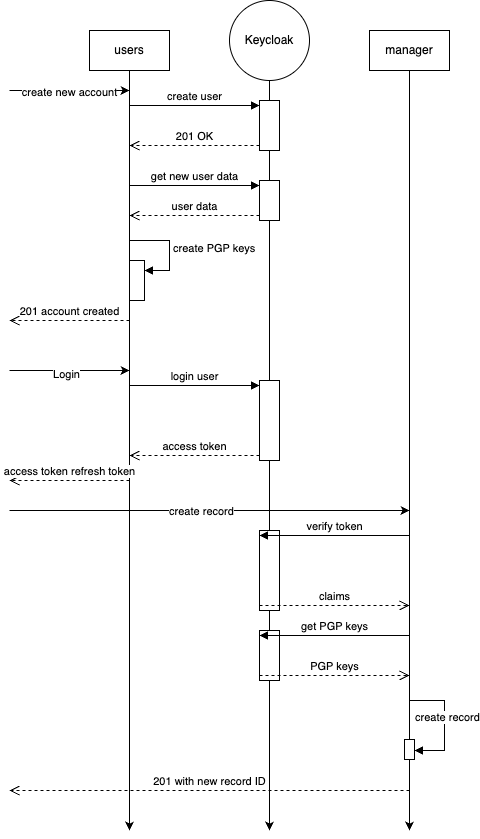

The diagram above was exported from draw.io. Its source (the exported page's mxGraphModel, read from the mxfile embedded in the PNG):
<mxGraphModel dx="1026" dy="592" grid="1" gridSize="10" guides="1" tooltips="1" connect="1" arrows="1" fold="1" page="1" pageScale="1" pageWidth="827" pageHeight="1169" math="0" shadow="0">
  <root>
    <mxCell id="0" />
    <mxCell id="1" parent="0" />
    <mxCell id="7hmJQwYl-C-D9lWjAlUo-4" style="edgeStyle=orthogonalEdgeStyle;rounded=0;orthogonalLoop=1;jettySize=auto;html=1;exitX=0.5;exitY=1;exitDx=0;exitDy=0;" edge="1" parent="1" source="7hmJQwYl-C-D9lWjAlUo-1">
      <mxGeometry relative="1" as="geometry">
        <mxPoint x="240" y="920" as="targetPoint" />
      </mxGeometry>
    </mxCell>
    <mxCell id="7hmJQwYl-C-D9lWjAlUo-1" value="users" style="rounded=0;whiteSpace=wrap;html=1;" vertex="1" parent="1">
      <mxGeometry x="200" y="120" width="80" height="40" as="geometry" />
    </mxCell>
    <mxCell id="7hmJQwYl-C-D9lWjAlUo-6" style="edgeStyle=orthogonalEdgeStyle;rounded=0;orthogonalLoop=1;jettySize=auto;html=1;exitX=0.5;exitY=1;exitDx=0;exitDy=0;" edge="1" parent="1" source="7hmJQwYl-C-D9lWjAlUo-2">
      <mxGeometry relative="1" as="geometry">
        <mxPoint x="520" y="920" as="targetPoint" />
      </mxGeometry>
    </mxCell>
    <mxCell id="7hmJQwYl-C-D9lWjAlUo-2" value="manager" style="rounded=0;whiteSpace=wrap;html=1;" vertex="1" parent="1">
      <mxGeometry x="480" y="120" width="80" height="40" as="geometry" />
    </mxCell>
    <mxCell id="7hmJQwYl-C-D9lWjAlUo-5" style="edgeStyle=orthogonalEdgeStyle;rounded=0;orthogonalLoop=1;jettySize=auto;html=1;exitX=0.5;exitY=1;exitDx=0;exitDy=0;" edge="1" parent="1" source="7hmJQwYl-C-D9lWjAlUo-3">
      <mxGeometry relative="1" as="geometry">
        <mxPoint x="380" y="920" as="targetPoint" />
      </mxGeometry>
    </mxCell>
    <mxCell id="7hmJQwYl-C-D9lWjAlUo-3" value="Keycloak" style="ellipse;whiteSpace=wrap;html=1;aspect=fixed;" vertex="1" parent="1">
      <mxGeometry x="340" y="90" width="80" height="80" as="geometry" />
    </mxCell>
    <mxCell id="7hmJQwYl-C-D9lWjAlUo-10" value="" style="html=1;points=[[0,0,0,0,5],[0,1,0,0,-5],[1,0,0,0,5],[1,1,0,0,-5]];perimeter=orthogonalPerimeter;outlineConnect=0;targetShapes=umlLifeline;portConstraint=eastwest;newEdgeStyle={&quot;curved&quot;:0,&quot;rounded&quot;:0};" vertex="1" parent="1">
      <mxGeometry x="370" y="190" width="20" height="50" as="geometry" />
    </mxCell>
    <mxCell id="7hmJQwYl-C-D9lWjAlUo-11" value="create user" style="html=1;verticalAlign=bottom;endArrow=block;curved=0;rounded=0;entryX=0;entryY=0;entryDx=0;entryDy=5;" edge="1" target="7hmJQwYl-C-D9lWjAlUo-10" parent="1">
      <mxGeometry relative="1" as="geometry">
        <mxPoint x="240" y="195" as="sourcePoint" />
      </mxGeometry>
    </mxCell>
    <mxCell id="7hmJQwYl-C-D9lWjAlUo-12" value="201 OK" style="html=1;verticalAlign=bottom;endArrow=open;dashed=1;endSize=8;curved=0;rounded=0;exitX=0;exitY=1;exitDx=0;exitDy=-5;" edge="1" source="7hmJQwYl-C-D9lWjAlUo-10" parent="1">
      <mxGeometry relative="1" as="geometry">
        <mxPoint x="240" y="235" as="targetPoint" />
      </mxGeometry>
    </mxCell>
    <mxCell id="7hmJQwYl-C-D9lWjAlUo-13" value="" style="html=1;points=[[0,0,0,0,5],[0,1,0,0,-5],[1,0,0,0,5],[1,1,0,0,-5]];perimeter=orthogonalPerimeter;outlineConnect=0;targetShapes=umlLifeline;portConstraint=eastwest;newEdgeStyle={&quot;curved&quot;:0,&quot;rounded&quot;:0};" vertex="1" parent="1">
      <mxGeometry x="370" y="270" width="20" height="40" as="geometry" />
    </mxCell>
    <mxCell id="7hmJQwYl-C-D9lWjAlUo-14" value="get new user data" style="html=1;verticalAlign=bottom;endArrow=block;curved=0;rounded=0;entryX=0;entryY=0;entryDx=0;entryDy=5;" edge="1" target="7hmJQwYl-C-D9lWjAlUo-13" parent="1">
      <mxGeometry relative="1" as="geometry">
        <mxPoint x="240" y="275" as="sourcePoint" />
      </mxGeometry>
    </mxCell>
    <mxCell id="7hmJQwYl-C-D9lWjAlUo-15" value="user data" style="html=1;verticalAlign=bottom;endArrow=open;dashed=1;endSize=8;curved=0;rounded=0;exitX=0;exitY=1;exitDx=0;exitDy=-5;" edge="1" source="7hmJQwYl-C-D9lWjAlUo-13" parent="1">
      <mxGeometry relative="1" as="geometry">
        <mxPoint x="240" y="305" as="targetPoint" />
      </mxGeometry>
    </mxCell>
    <mxCell id="7hmJQwYl-C-D9lWjAlUo-16" value="" style="html=1;points=[[0,0,0,0,5],[0,1,0,0,-5],[1,0,0,0,5],[1,1,0,0,-5]];perimeter=orthogonalPerimeter;outlineConnect=0;targetShapes=umlLifeline;portConstraint=eastwest;newEdgeStyle={&quot;curved&quot;:0,&quot;rounded&quot;:0};" vertex="1" parent="1">
      <mxGeometry x="240" y="350" width="15" height="40" as="geometry" />
    </mxCell>
    <mxCell id="7hmJQwYl-C-D9lWjAlUo-17" value="create PGP keys" style="html=1;align=left;spacingLeft=2;endArrow=block;rounded=0;edgeStyle=orthogonalEdgeStyle;curved=0;rounded=0;" edge="1" target="7hmJQwYl-C-D9lWjAlUo-16" parent="1">
      <mxGeometry relative="1" as="geometry">
        <mxPoint x="240" y="330" as="sourcePoint" />
        <Array as="points">
          <mxPoint x="280" y="360" />
        </Array>
      </mxGeometry>
    </mxCell>
    <mxCell id="7hmJQwYl-C-D9lWjAlUo-19" value="201 account created" style="html=1;verticalAlign=bottom;endArrow=open;dashed=1;endSize=8;curved=0;rounded=0;" edge="1" parent="1">
      <mxGeometry relative="1" as="geometry">
        <mxPoint x="240" y="410" as="sourcePoint" />
        <mxPoint x="120" y="410" as="targetPoint" />
      </mxGeometry>
    </mxCell>
    <mxCell id="7hmJQwYl-C-D9lWjAlUo-20" value="" style="endArrow=classic;html=1;rounded=0;" edge="1" parent="1">
      <mxGeometry width="50" height="50" relative="1" as="geometry">
        <mxPoint x="120" y="180" as="sourcePoint" />
        <mxPoint x="240" y="180" as="targetPoint" />
      </mxGeometry>
    </mxCell>
    <mxCell id="7hmJQwYl-C-D9lWjAlUo-21" value="create new account" style="edgeLabel;html=1;align=center;verticalAlign=middle;resizable=0;points=[];" vertex="1" connectable="0" parent="7hmJQwYl-C-D9lWjAlUo-20">
      <mxGeometry x="-0.0167" y="-1" relative="1" as="geometry">
        <mxPoint as="offset" />
      </mxGeometry>
    </mxCell>
    <mxCell id="7hmJQwYl-C-D9lWjAlUo-22" value="" style="endArrow=classic;html=1;rounded=0;" edge="1" parent="1">
      <mxGeometry width="50" height="50" relative="1" as="geometry">
        <mxPoint x="120" y="460" as="sourcePoint" />
        <mxPoint x="240" y="460" as="targetPoint" />
      </mxGeometry>
    </mxCell>
    <mxCell id="7hmJQwYl-C-D9lWjAlUo-23" value="Login" style="edgeLabel;html=1;align=center;verticalAlign=middle;resizable=0;points=[];" vertex="1" connectable="0" parent="7hmJQwYl-C-D9lWjAlUo-22">
      <mxGeometry x="-0.0667" y="-3" relative="1" as="geometry">
        <mxPoint as="offset" />
      </mxGeometry>
    </mxCell>
    <mxCell id="7hmJQwYl-C-D9lWjAlUo-24" value="" style="html=1;points=[[0,0,0,0,5],[0,1,0,0,-5],[1,0,0,0,5],[1,1,0,0,-5]];perimeter=orthogonalPerimeter;outlineConnect=0;targetShapes=umlLifeline;portConstraint=eastwest;newEdgeStyle={&quot;curved&quot;:0,&quot;rounded&quot;:0};" vertex="1" parent="1">
      <mxGeometry x="370" y="470" width="20" height="80" as="geometry" />
    </mxCell>
    <mxCell id="7hmJQwYl-C-D9lWjAlUo-25" value="login user" style="html=1;verticalAlign=bottom;endArrow=block;curved=0;rounded=0;entryX=0;entryY=0;entryDx=0;entryDy=5;" edge="1" target="7hmJQwYl-C-D9lWjAlUo-24" parent="1">
      <mxGeometry relative="1" as="geometry">
        <mxPoint x="240" y="475" as="sourcePoint" />
      </mxGeometry>
    </mxCell>
    <mxCell id="7hmJQwYl-C-D9lWjAlUo-26" value="access token" style="html=1;verticalAlign=bottom;endArrow=open;dashed=1;endSize=8;curved=0;rounded=0;exitX=0;exitY=1;exitDx=0;exitDy=-5;" edge="1" source="7hmJQwYl-C-D9lWjAlUo-24" parent="1">
      <mxGeometry relative="1" as="geometry">
        <mxPoint x="240" y="545" as="targetPoint" />
      </mxGeometry>
    </mxCell>
    <mxCell id="7hmJQwYl-C-D9lWjAlUo-27" value="access token refresh token" style="html=1;verticalAlign=bottom;endArrow=open;dashed=1;endSize=8;curved=0;rounded=0;" edge="1" parent="1">
      <mxGeometry relative="1" as="geometry">
        <mxPoint x="240" y="570" as="sourcePoint" />
        <mxPoint x="120" y="570" as="targetPoint" />
      </mxGeometry>
    </mxCell>
    <mxCell id="7hmJQwYl-C-D9lWjAlUo-28" value="" style="endArrow=classic;html=1;rounded=0;" edge="1" parent="1">
      <mxGeometry width="50" height="50" relative="1" as="geometry">
        <mxPoint x="120" y="600" as="sourcePoint" />
        <mxPoint x="520" y="600" as="targetPoint" />
      </mxGeometry>
    </mxCell>
    <mxCell id="7hmJQwYl-C-D9lWjAlUo-29" value="create record" style="edgeLabel;html=1;align=center;verticalAlign=middle;resizable=0;points=[];" vertex="1" connectable="0" parent="7hmJQwYl-C-D9lWjAlUo-28">
      <mxGeometry x="-0.0444" relative="1" as="geometry">
        <mxPoint as="offset" />
      </mxGeometry>
    </mxCell>
    <mxCell id="7hmJQwYl-C-D9lWjAlUo-31" value="" style="html=1;points=[[0,0,0,0,5],[0,1,0,0,-5],[1,0,0,0,5],[1,1,0,0,-5]];perimeter=orthogonalPerimeter;outlineConnect=0;targetShapes=umlLifeline;portConstraint=eastwest;newEdgeStyle={&quot;curved&quot;:0,&quot;rounded&quot;:0};" vertex="1" parent="1">
      <mxGeometry x="370" y="620" width="20" height="80" as="geometry" />
    </mxCell>
    <mxCell id="7hmJQwYl-C-D9lWjAlUo-32" value="verify token" style="html=1;verticalAlign=bottom;endArrow=block;curved=0;rounded=0;entryX=0;entryY=0;entryDx=0;entryDy=5;" edge="1" target="7hmJQwYl-C-D9lWjAlUo-31" parent="1">
      <mxGeometry relative="1" as="geometry">
        <mxPoint x="520" y="625" as="sourcePoint" />
      </mxGeometry>
    </mxCell>
    <mxCell id="7hmJQwYl-C-D9lWjAlUo-33" value="claims" style="html=1;verticalAlign=bottom;endArrow=open;dashed=1;endSize=8;curved=0;rounded=0;exitX=0;exitY=1;exitDx=0;exitDy=-5;" edge="1" source="7hmJQwYl-C-D9lWjAlUo-31" parent="1">
      <mxGeometry relative="1" as="geometry">
        <mxPoint x="520" y="695" as="targetPoint" />
      </mxGeometry>
    </mxCell>
    <mxCell id="7hmJQwYl-C-D9lWjAlUo-37" value="" style="html=1;points=[[0,0,0,0,5],[0,1,0,0,-5],[1,0,0,0,5],[1,1,0,0,-5]];perimeter=orthogonalPerimeter;outlineConnect=0;targetShapes=umlLifeline;portConstraint=eastwest;newEdgeStyle={&quot;curved&quot;:0,&quot;rounded&quot;:0};" vertex="1" parent="1">
      <mxGeometry x="515" y="829" width="10" height="20" as="geometry" />
    </mxCell>
    <mxCell id="7hmJQwYl-C-D9lWjAlUo-38" value="" style="html=1;align=left;spacingLeft=2;endArrow=block;rounded=0;edgeStyle=orthogonalEdgeStyle;curved=0;rounded=0;" edge="1" parent="1">
      <mxGeometry relative="1" as="geometry">
        <mxPoint x="520" y="731" as="sourcePoint" />
        <Array as="points">
          <mxPoint x="520" y="790" />
          <mxPoint x="555" y="790" />
          <mxPoint x="555" y="840" />
        </Array>
        <mxPoint x="525" y="840" as="targetPoint" />
      </mxGeometry>
    </mxCell>
    <mxCell id="7hmJQwYl-C-D9lWjAlUo-43" value="create record" style="edgeLabel;html=1;align=center;verticalAlign=middle;resizable=0;points=[];" vertex="1" connectable="0" parent="7hmJQwYl-C-D9lWjAlUo-38">
      <mxGeometry x="0.2644" y="2" relative="1" as="geometry">
        <mxPoint as="offset" />
      </mxGeometry>
    </mxCell>
    <mxCell id="7hmJQwYl-C-D9lWjAlUo-44" value="" style="html=1;points=[[0,0,0,0,5],[0,1,0,0,-5],[1,0,0,0,5],[1,1,0,0,-5]];perimeter=orthogonalPerimeter;outlineConnect=0;targetShapes=umlLifeline;portConstraint=eastwest;newEdgeStyle={&quot;curved&quot;:0,&quot;rounded&quot;:0};" vertex="1" parent="1">
      <mxGeometry x="370" y="720" width="20" height="50" as="geometry" />
    </mxCell>
    <mxCell id="7hmJQwYl-C-D9lWjAlUo-45" value="get PGP keys" style="html=1;verticalAlign=bottom;endArrow=block;curved=0;rounded=0;entryX=0;entryY=0;entryDx=0;entryDy=5;" edge="1" target="7hmJQwYl-C-D9lWjAlUo-44" parent="1">
      <mxGeometry relative="1" as="geometry">
        <mxPoint x="520" y="725" as="sourcePoint" />
      </mxGeometry>
    </mxCell>
    <mxCell id="7hmJQwYl-C-D9lWjAlUo-46" value="PGP keys" style="html=1;verticalAlign=bottom;endArrow=open;dashed=1;endSize=8;curved=0;rounded=0;exitX=0;exitY=1;exitDx=0;exitDy=-5;" edge="1" source="7hmJQwYl-C-D9lWjAlUo-44" parent="1">
      <mxGeometry relative="1" as="geometry">
        <mxPoint x="520" y="765" as="targetPoint" />
      </mxGeometry>
    </mxCell>
    <mxCell id="7hmJQwYl-C-D9lWjAlUo-47" value="201 with new record ID" style="html=1;verticalAlign=bottom;endArrow=open;dashed=1;endSize=8;curved=0;rounded=0;" edge="1" parent="1">
      <mxGeometry relative="1" as="geometry">
        <mxPoint x="520" y="880" as="sourcePoint" />
        <mxPoint x="120" y="880" as="targetPoint" />
      </mxGeometry>
    </mxCell>
  </root>
</mxGraphModel>